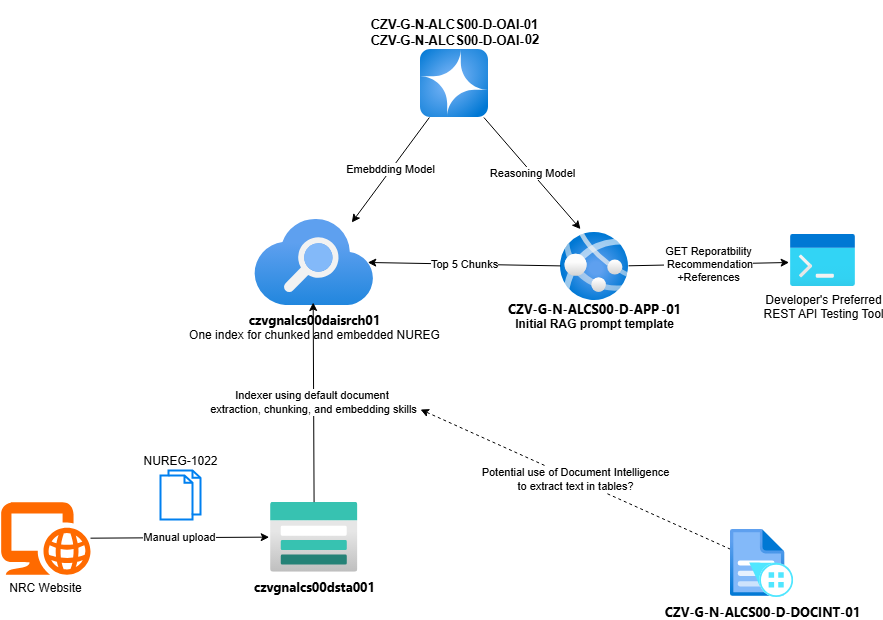

The diagram above was exported from draw.io. Its source (the exported page's mxGraphModel, read from the mxfile embedded in the PNG):
<mxGraphModel dx="665" dy="607" grid="1" gridSize="10" guides="1" tooltips="1" connect="1" arrows="1" fold="1" page="1" pageScale="1" pageWidth="1100" pageHeight="850" background="#ffffff" math="0" shadow="0">
  <root>
    <mxCell id="0" />
    <mxCell id="1" parent="0" />
    <mxCell id="2" value="&lt;a style=&quot;font-size: 13px; text-decoration-line: none; vertical-align: middle; padding: 1px; cursor: pointer; font-family: az_ea_font, &amp;quot;Segoe UI&amp;quot;, az_font, system-ui, -apple-system, BlinkMacSystemFont, Roboto, Oxygen, Ubuntu, Cantarell, &amp;quot;Open Sans&amp;quot;, &amp;quot;Helvetica Neue&amp;quot;, sans-serif; text-align: left;&quot; href=&quot;https://portal.azure.us/#@cgazg.onmicrosoft.us/resource/subscriptions/e36c3be6-c325-4f1b-8c73-3afe998578b8/resourceGroups/CZV-G-N-ALCS00-D-RGP-06/providers/Microsoft.Storage/storageAccounts/czvgnalcs00dsta001&quot; tabindex=&quot;0&quot; class=&quot;fxc-gcflink-link&quot;&gt;czvgnalcs00dsta001&lt;/a&gt;" style="image;aspect=fixed;html=1;points=[];align=center;fontSize=12;image=img/lib/azure2/storage/Storage_Accounts.svg;labelBackgroundColor=none;fontStyle=1" parent="1" vertex="1">
      <mxGeometry x="440" y="692.63" width="87.5" height="70" as="geometry" />
    </mxCell>
    <mxCell id="3" value="NRC Website" style="points=[];aspect=fixed;html=1;align=center;shadow=0;dashed=0;fillColor=#FF6A00;strokeColor=none;shape=mxgraph.alibaba_cloud.domain_and_website;labelPosition=center;verticalLabelPosition=bottom;verticalAlign=top;" parent="1" vertex="1">
      <mxGeometry x="170" y="692.63" width="90" height="72.63" as="geometry" />
    </mxCell>
    <mxCell id="5" value="Manual upload" style="edgeStyle=none;html=1;entryX=-0.015;entryY=0.5;entryDx=0;entryDy=0;entryPerimeter=0;" parent="1" source="3" target="2" edge="1">
      <mxGeometry relative="1" as="geometry" />
    </mxCell>
    <mxCell id="6" value="NUREG-1022" style="html=1;verticalLabelPosition=top;align=center;labelBackgroundColor=#ffffff;verticalAlign=bottom;strokeWidth=2;strokeColor=#0080F0;shadow=0;dashed=0;shape=mxgraph.ios7.icons.documents;labelPosition=center;" parent="1" vertex="1">
      <mxGeometry x="330" y="661" width="40" height="49" as="geometry" />
    </mxCell>
    <mxCell id="7" value="&lt;a style=&quot;font-size: 13px; text-decoration-line: none; vertical-align: middle; padding: 1px; cursor: pointer; font-family: az_ea_font, &amp;quot;Segoe UI&amp;quot;, az_font, system-ui, -apple-system, BlinkMacSystemFont, Roboto, Oxygen, Ubuntu, Cantarell, &amp;quot;Open Sans&amp;quot;, &amp;quot;Helvetica Neue&amp;quot;, sans-serif; text-align: left;&quot; href=&quot;https://portal.azure.us/#@cgazg.onmicrosoft.us/resource/subscriptions/e36c3be6-c325-4f1b-8c73-3afe998578b8/resourceGroups/CZV-G-N-ALCS00-D-RGP-06/providers/Microsoft.Search/searchServices/czvgnalcs00daisrch01&quot; tabindex=&quot;0&quot; class=&quot;fxc-gcflink-link&quot;&gt;&lt;b&gt;czvgnalcs00daisrch01&lt;/b&gt;&lt;/a&gt;&lt;br&gt;One index for chunked and embedded NUREG" style="image;aspect=fixed;html=1;points=[];align=center;fontSize=12;image=img/lib/azure2/app_services/Search_Services.svg;" parent="1" vertex="1">
      <mxGeometry x="424.14" y="410" width="119.22" height="86.12" as="geometry" />
    </mxCell>
    <mxCell id="8" value="Indexer using default document&amp;nbsp;&lt;div&gt;extraction, chunking, and embedding skills&lt;/div&gt;" style="edgeStyle=none;html=1;entryX=0.491;entryY=0.964;entryDx=0;entryDy=0;entryPerimeter=0;" parent="1" source="2" target="7" edge="1">
      <mxGeometry relative="1" as="geometry" />
    </mxCell>
    <UserObject label="&lt;br&gt;&lt;a class=&quot;fxc-gcflink-link&quot; tabindex=&quot;0&quot; href=&quot;https://portal.azure.us/#@cgazg.onmicrosoft.us/resource/subscriptions/e36c3be6-c325-4f1b-8c73-3afe998578b8/resourceGroups/CZV-G-N-ALCS00-D-RGP-06/providers/Microsoft.Web/sites/CZV-G-N-ALCS00-D-APP-01/appServices&quot; style=&quot;font-size: 13px; text-decoration: none; vertical-align: middle; padding: 1px; cursor: pointer; color: var(--colorLinkContrastHover); font-family: az_ea_font, &amp;quot;Segoe UI&amp;quot;, az_font, system-ui, -apple-system, BlinkMacSystemFont, Roboto, Oxygen, Ubuntu, Cantarell, &amp;quot;Open Sans&amp;quot;, &amp;quot;Helvetica Neue&amp;quot;, sans-serif; font-style: normal; font-variant-ligatures: normal; font-variant-caps: normal; letter-spacing: normal; orphans: 2; text-align: left; text-indent: 0px; text-transform: none; widows: 2; word-spacing: 0px; -webkit-text-stroke-width: 0px; white-space: nowrap;&quot;&gt;CZV-G-N-ALCS00-D-APP&lt;/a&gt;&lt;a style=&quot;background-color: transparent; font-size: 13px; text-decoration-line: none; vertical-align: middle; padding: 1px; cursor: pointer; font-family: az_ea_font, &amp;quot;Segoe UI&amp;quot;, az_font, system-ui, -apple-system, BlinkMacSystemFont, Roboto, Oxygen, Ubuntu, Cantarell, &amp;quot;Open Sans&amp;quot;, &amp;quot;Helvetica Neue&amp;quot;, sans-serif; text-align: left;&quot; class=&quot;fxc-gcflink-link&quot; tabindex=&quot;0&quot; href=&quot;https://portal.azure.us/#@cgazg.onmicrosoft.us/resource/subscriptions/e36c3be6-c325-4f1b-8c73-3afe998578b8/resourceGroups/CZV-G-N-ALCS00-D-RGP-06/providers/Microsoft.Web/sites/CZV-G-N-ALCS00-D-APP-01/appServices&quot;&gt;-01&lt;/a&gt;&lt;div&gt;&lt;div&gt;Initial RAG prompt template&lt;/div&gt;&lt;/div&gt;" link="&lt;a style=&quot;font-size: 13px; font-weight: 400; text-decoration: none; vertical-align: middle; padding: 1px; cursor: pointer; color: var(--colorLinkContrastHover); font-family: az_ea_font, &amp;quot;Segoe UI&amp;quot;, az_font, system-ui, -apple-system, BlinkMacSystemFont, Roboto, Oxygen, Ubuntu, Cantarell, &amp;quot;Open Sans&amp;quot;, &amp;quot;Helvetica Neue&amp;quot;, sans-serif; font-style: normal; font-variant-ligatures: normal; font-variant-caps: normal; letter-spacing: normal; orphans: 2; text-align: left; text-indent: 0px; text-transform: none; widows: 2; word-spacing: 0px; -webkit-text-stroke-width: 0px; white-space: nowrap; background-color: rgb(237, 235, 233);&quot; href=&quot;https://portal.azure.us/#@cgazg.onmicrosoft.us/resource/subscriptions/e36c3be6-c325-4f1b-8c73-3afe998578b8/resourceGroups/CZV-G-N-ALCS00-D-RGP-06/providers/Microsoft.Web/sites/CZV-G-N-ALCS00-D-APP-01/appServices&quot; tabindex=&quot;0&quot; class=&quot;fxc-gcflink-link&quot;&gt;CZV-G-N-ALCS00-D-APP-01&lt;/a&gt;" id="9">
      <mxCell style="image;aspect=fixed;html=1;points=[];align=center;fontSize=12;image=img/lib/azure2/app_services/App_Services.svg;labelBackgroundColor=none;fontStyle=1;spacing=-18;" parent="1" vertex="1">
        <mxGeometry x="730" y="423" width="68" height="68" as="geometry" />
      </mxCell>
    </UserObject>
    <UserObject label="&lt;font style=&quot;font-size: 13px;&quot; face=&quot;Helvetica&quot;&gt;&lt;br&gt;&lt;a style=&quot;text-decoration: none; vertical-align: middle; padding: 1px; cursor: pointer; font-style: normal; font-variant-ligatures: normal; font-variant-caps: normal; letter-spacing: normal; orphans: 2; text-align: left; text-indent: 0px; text-transform: none; widows: 2; word-spacing: 0px; -webkit-text-stroke-width: 0px; white-space: nowrap; line-height: 20%;&quot; href=&quot;https://portal.azure.us/#@cgazg.onmicrosoft.us/resource/subscriptions/e36c3be6-c325-4f1b-8c73-3afe998578b8/resourceGroups/CZV-G-N-ALCS00-D-RGP-06/providers/Microsoft.CognitiveServices/accounts/CZV-G-N-ALCS00-D-OAI-01&quot; tabindex=&quot;0&quot; class=&quot;fxc-gcflink-link&quot;&gt;CZV-G-N-ALCS00-D-OAI-01&lt;/a&gt;&lt;br&gt;&lt;a style=&quot;text-decoration-line: none; vertical-align: middle; padding: 1px; cursor: pointer; text-align: left; line-height: 20%;&quot; href=&quot;https://portal.azure.us/#@cgazg.onmicrosoft.us/resource/subscriptions/e36c3be6-c325-4f1b-8c73-3afe998578b8/resourceGroups/CZV-G-N-ALCS00-D-RGP-06/providers/Microsoft.CognitiveServices/accounts/CZV-G-N-ALCS00-D-OAI-01&quot; tabindex=&quot;0&quot; class=&quot;fxc-gcflink-link&quot;&gt;CZV-G-N-ALCS00-D-OAI-&lt;/a&gt;02&lt;/font&gt;" link="&#10;&lt;a style=&quot;font-size: 13px; font-weight: 400; text-decoration: none; vertical-align: middle; padding: 1px; cursor: pointer; color: var(--colorLinkContrast); font-family: az_ea_font, &amp;quot;Segoe UI&amp;quot;, az_font, system-ui, -apple-system, BlinkMacSystemFont, Roboto, Oxygen, Ubuntu, Cantarell, &amp;quot;Open Sans&amp;quot;, &amp;quot;Helvetica Neue&amp;quot;, sans-serif; font-style: normal; font-variant-ligatures: normal; font-variant-caps: normal; letter-spacing: normal; orphans: 2; text-align: left; text-indent: 0px; text-transform: none; widows: 2; word-spacing: 0px; -webkit-text-stroke-width: 0px; white-space: nowrap; background-color: rgb(225, 223, 221);&quot; href=&quot;https://portal.azure.us/#@cgazg.onmicrosoft.us/resource/subscriptions/e36c3be6-c325-4f1b-8c73-3afe998578b8/resourceGroups/CZV-G-N-ALCS00-D-RGP-06/providers/Microsoft.CognitiveServices/accounts/CZV-G-N-ALCS00-D-OAI-01&quot; tabindex=&quot;0&quot; class=&quot;fxc-gcflink-link&quot;&gt;CZV-G-N-ALCS00-D-OAI-01&lt;/a&gt;&#10;&#10;" id="10">
      <mxCell style="image;aspect=fixed;html=1;points=[];align=center;fontSize=12;image=img/lib/azure2/ai_machine_learning/Azure_OpenAI.svg;labelBackgroundColor=none;fontColor=default;fontStyle=1;labelPosition=center;verticalLabelPosition=top;verticalAlign=bottom;spacing=1;" parent="1" vertex="1">
        <mxGeometry x="590" y="240" width="68" height="68" as="geometry" />
      </mxCell>
    </UserObject>
    <mxCell id="11" value="Developer's Preferred&lt;div&gt;REST API Testing Tool&lt;/div&gt;" style="image;aspect=fixed;html=1;points=[];align=center;fontSize=12;image=img/lib/azure2/general/Dev_Console.svg;" parent="1" vertex="1">
      <mxGeometry x="960" y="425" width="65" height="52" as="geometry" />
    </mxCell>
    <mxCell id="13" value="Reasoning Model" style="edgeStyle=none;html=1;entryX=0.294;entryY=-0.05;entryDx=0;entryDy=0;entryPerimeter=0;" parent="1" source="10" target="9" edge="1">
      <mxGeometry relative="1" as="geometry" />
    </mxCell>
    <mxCell id="14" value="Emebdding Model" style="edgeStyle=none;html=1;entryX=0.815;entryY=0.035;entryDx=0;entryDy=0;entryPerimeter=0;" parent="1" source="10" target="7" edge="1">
      <mxGeometry relative="1" as="geometry" />
    </mxCell>
    <mxCell id="15" value="Top 5 Chunks" style="edgeStyle=none;html=1;entryX=0.949;entryY=0.499;entryDx=0;entryDy=0;entryPerimeter=0;" parent="1" source="9" target="7" edge="1">
      <mxGeometry relative="1" as="geometry" />
    </mxCell>
    <mxCell id="16" value="GET Reporatbility&lt;div&gt;&amp;nbsp;Recommendation&lt;/div&gt;&lt;div&gt;+References&lt;/div&gt;" style="edgeStyle=none;html=1;entryX=-0.021;entryY=0.538;entryDx=0;entryDy=0;entryPerimeter=0;" parent="1" source="9" target="11" edge="1">
      <mxGeometry relative="1" as="geometry" />
    </mxCell>
    <mxCell id="18" value="Potential use of Document Intelligence&lt;div&gt;to extract text in tables?&lt;/div&gt;" style="edgeStyle=none;html=1;dashed=1;" parent="1" source="17" edge="1">
      <mxGeometry relative="1" as="geometry">
        <mxPoint x="590" y="600" as="targetPoint" />
      </mxGeometry>
    </mxCell>
    <mxCell id="17" value="&lt;a style=&quot;font-size: 13px; text-decoration-line: none; vertical-align: middle; padding: 1px; cursor: pointer; font-family: az_ea_font, &amp;quot;Segoe UI&amp;quot;, az_font, system-ui, -apple-system, BlinkMacSystemFont, Roboto, Oxygen, Ubuntu, Cantarell, &amp;quot;Open Sans&amp;quot;, &amp;quot;Helvetica Neue&amp;quot;, sans-serif; text-align: left;&quot; href=&quot;https://portal.azure.us/#@cgazg.onmicrosoft.us/resource/subscriptions/e36c3be6-c325-4f1b-8c73-3afe998578b8/resourceGroups/CZV-G-N-ALCS00-D-RGP-06/providers/Microsoft.CognitiveServices/accounts/CZV-G-N-ALCS00-D-DOCINT-01&quot; tabindex=&quot;0&quot; class=&quot;fxc-gcflink-link&quot;&gt;&lt;b&gt;CZV-G-N-ALCS00-D-DOCINT-01&lt;/b&gt;&lt;/a&gt;" style="image;aspect=fixed;html=1;points=[];align=center;fontSize=12;image=img/lib/azure2/ai_machine_learning/Form_Recognizers.svg;" parent="1" vertex="1">
      <mxGeometry x="900" y="720" width="63.2" height="68" as="geometry" />
    </mxCell>
  </root>
</mxGraphModel>